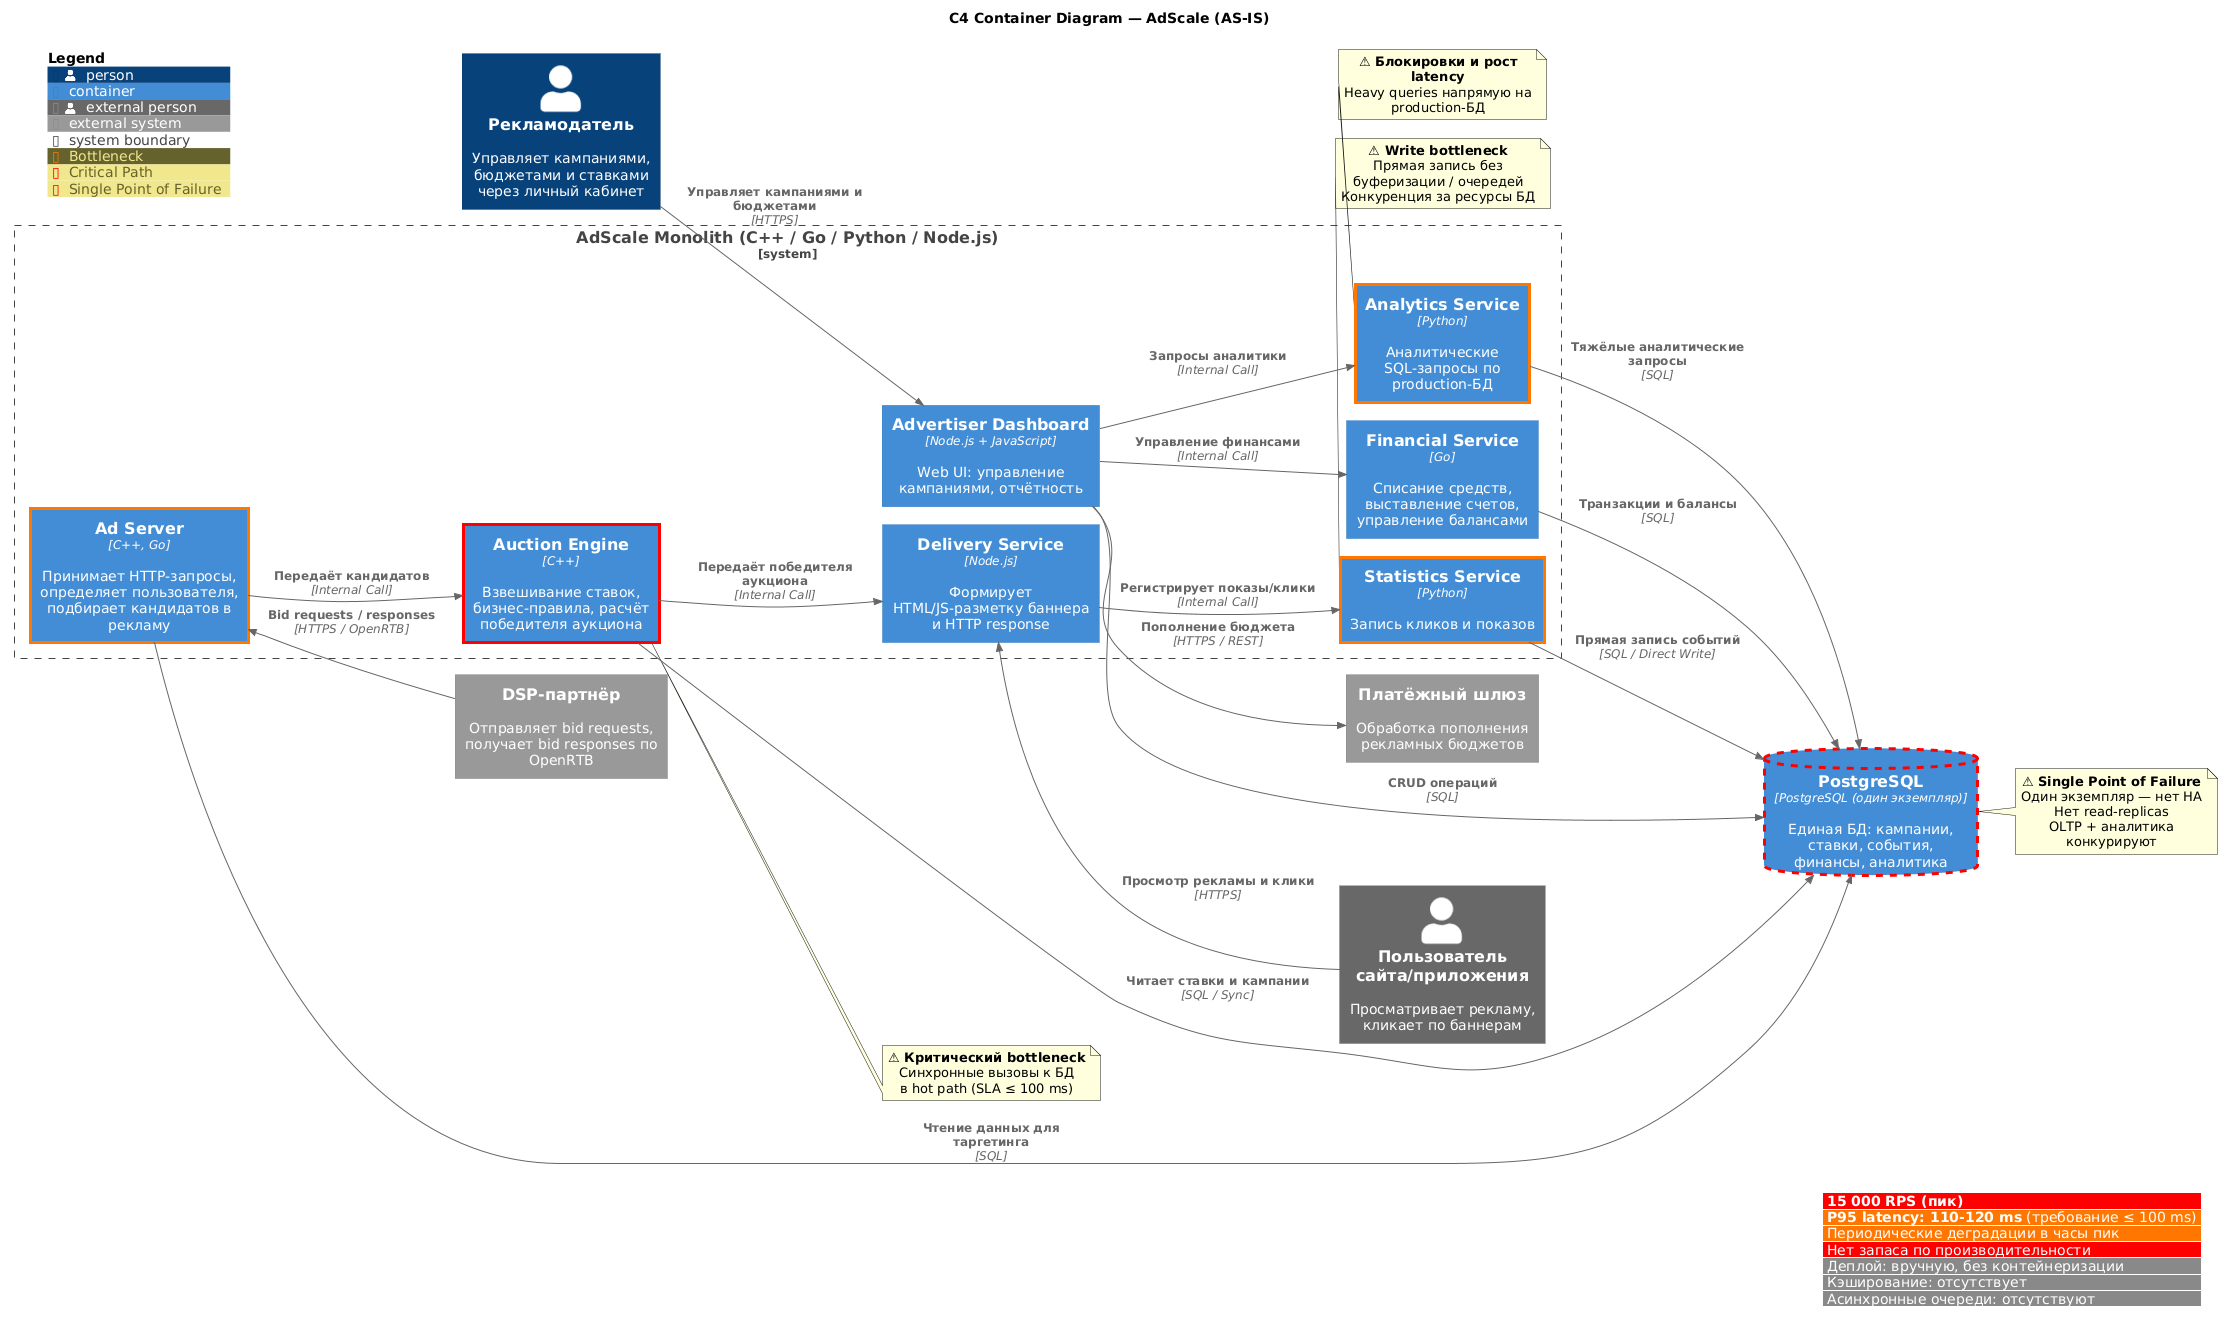

The diagram above was rendered by PlantUML. Its source (embedded in the PNG):
@startuml
' Локальная библиотека C4 — без обращения в интернет
!RELATIVE_INCLUDE = "."
!include ../../C4PlantUML/C4_Container.puml

AddElementTag("Bottleneck", $borderColor="#FF7700", $borderThickness="3", $legendText="Bottleneck")
AddElementTag("Critical Path", $borderColor="#FF0000", $borderThickness="3", $legendText="Critical Path")
AddElementTag("Single Point of Failure", $borderColor="#FF0000", $borderThickness="3", $borderStyle="DashedLine()", $legendText="Single Point of Failure")

hide stereotype
LAYOUT_LEFT_RIGHT()

title C4 Container Diagram — AdScale (AS-IS)

' ====================== Акторы ======================
Person(advertiser, "Рекламодатель", "Управляет кампаниями, бюджетами и ставками через личный кабинет")
Person_Ext(endUser, "Пользователь сайта/приложения", "Просматривает рекламу, кликает по баннерам")

System_Ext(dspPartner, "DSP-партнёр", "Отправляет bid requests, получает bid responses по OpenRTB")
System_Ext(paymentGateway, "Платёжный шлюз", "Обработка пополнения рекламных бюджетов")

' ====================== Монолит ======================
System_Boundary(monolith, "AdScale Monolith (C++ / Go / Python / Node.js)") {

    Container(adServer, "Ad Server", "C++, Go", "Принимает HTTP-запросы, определяет пользователя, подбирает кандидатов в рекламу", $tags="Bottleneck")

    Container(auctionEngine, "Auction Engine", "C++", "Взвешивание ставок, бизнес-правила, расчёт победителя аукциона", $tags="Critical Path")

    Container(deliveryService, "Delivery Service", "Node.js", "Формирует HTML/JS-разметку баннера и HTTP response")

    Container(statsService, "Statistics Service", "Python", "Запись кликов и показов", $tags="Bottleneck")

    Container(financialService, "Financial Service", "Go", "Списание средств, выставление счетов, управление балансами")

    Container(analyticsService, "Analytics Service", "Python", "Аналитические SQL-запросы по production-БД", $tags="Bottleneck")

    Container(adCabinet, "Advertiser Dashboard", "Node.js + JavaScript", "Web UI: управление кампаниями, отчётность")
}

' ====================== База данных ======================
ContainerDb(postgres, "PostgreSQL", "PostgreSQL (один экземпляр)", "Единая БД: кампании, ставки, события, финансы, аналитика", $tags="Single Point of Failure")

' ====================== Связи ======================

' Внешние связи
Rel_U(dspPartner, adServer, "Bid requests / responses", "HTTPS / OpenRTB")
Rel_U(endUser, deliveryService, "Просмотр рекламы и клики", "HTTPS")
Rel(advertiser, adCabinet, "Управляет кампаниями и бюджетами", "HTTPS")
Rel(adCabinet, paymentGateway, "Пополнение бюджета", "HTTPS / REST")

' Внутренние связи внутри монолита
Rel(adServer, auctionEngine, "Передаёт кандидатов", "Internal Call")
Rel(auctionEngine, deliveryService, "Передаёт победителя аукциона", "Internal Call")
Rel(deliveryService, statsService, "Регистрирует показы/клики", "Internal Call")
Rel(adCabinet, financialService, "Управление финансами", "Internal Call")
Rel(adCabinet, analyticsService, "Запросы аналитики", "Internal Call")

' Связи с БД
Rel(auctionEngine, postgres, "Читает ставки и кампании", "SQL / Sync")
Rel(statsService, postgres, "Прямая запись событий", "SQL / Direct Write")
Rel(financialService, postgres, "Транзакции и балансы", "SQL")
Rel(analyticsService, postgres, "Тяжёлые аналитические запросы", "SQL")
Rel(adCabinet, postgres, "CRUD операций", "SQL")
Rel(adServer, postgres, "Чтение данных для таргетинга", "SQL")

' Принудительное расположение (layout hints)
Lay_D(adServer, auctionEngine)
Lay_D(auctionEngine, deliveryService)
Lay_D(deliveryService, statsService)
Lay_R(statsService, financialService)
Lay_R(financialService, analyticsService)
Lay_D(adCabinet, postgres)

' ====================== Аннотации проблемных мест ======================

note right of auctionEngine
  **⚠ Критический bottleneck**
  Синхронные вызовы к БД
  в hot path (SLA ≤ 100 ms)
end note

note right of postgres
  **⚠ Single Point of Failure**
  Один экземпляр — нет HA
  Нет read-replicas
  OLTP + аналитика конкурируют
end note

note bottom of statsService
  **⚠ Write bottleneck**
  Прямая запись без буферизации / очередей
  Конкуренция за ресурсы БД
end note

note bottom of analyticsService
  **⚠ Блокировки и рост latency**
  Heavy queries напрямую на production-БД
end note

' ====================== Легенда с метриками ======================
legend right
  |<#FF0000> **15 000 RPS (пик)** |
  |<#FF7700> **P95 latency: 110-120 ms** (требование ≤ 100 ms) |
  |<#FF7700> Периодические деградации в часы пик |
  |<#FF0000> Нет запаса по производительности |
  |<#888888> Деплой: вручную, без контейнеризации |
  |<#888888> Кэширование: отсутствует |
  |<#888888> Асинхронные очереди: отсутствуют |
endlegend

' Легенда C4 (типы элементов и теги) — отдельным блоком, чтобы не конфликтовать с легендой метрик
SHOW_FLOATING_LEGEND()
@enduml